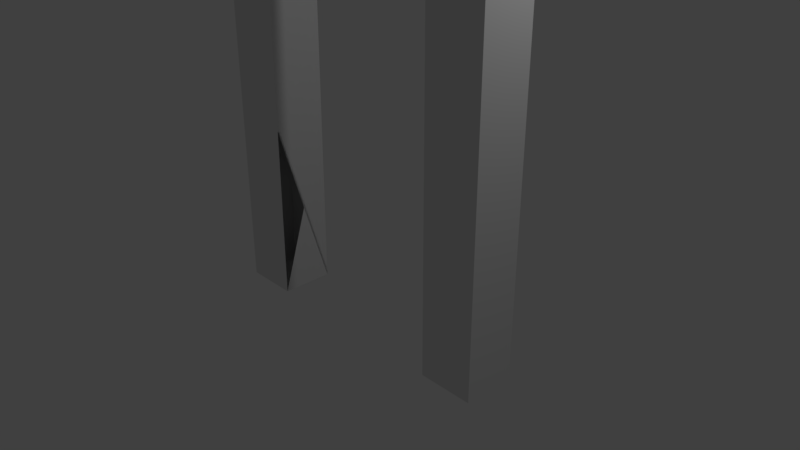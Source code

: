 # Source: arc.blend  (saved by Blender 2.79.0; exported with 4.5.12 LTS)
import bpy
from mathutils import Matrix  # noqa: F401  (used for matrix-valued properties, if any)

bpy.ops.wm.read_factory_settings(use_empty=True)
scene = bpy.context.scene
scene.name = 'Scene'

# ---- collections
col_collection_1 = bpy.data.collections.new('Collection 1'); scene.collection.children.link(col_collection_1)

# ---- materials (node trees are filled in below, after node groups)
mat_material = bpy.data.materials.new('Material')
mat_material.alpha_threshold = 0.0
mat_material.use_transparent_shadow = False
mat_material.roughness = 0.5
mat_material.line_color = (0.0, 0.0, 0.0, 1.0)

# ---- material node trees

# ---- world
world_world = bpy.data.worlds.new('World'); scene.world = world_world
world_world.color = (0.05088, 0.05088, 0.05088)
world_world.use_sun_shadow = False
world_world.sun_shadow_jitter_overblur = 0.0
world_world.cycles.sampling_method = 'MANUAL'

# ---- cameras
cam_camera = bpy.data.cameras.new('Camera')
cam_camera.clip_end = 100.0
cam_camera.lens = 35.0
cam_camera.sensor_width = 32.0
cam_camera.sensor_height = 18.0
cam_camera.ortho_scale = 7.314
cam_camera.dof.focus_distance = 0.0
cam_camera.dof.aperture_fstop = 128.0

# ---- lights
light_lamp = bpy.data.lights.new('Lamp', 'POINT')
light_lamp.transmission_factor = 0.0
light_lamp.cutoff_distance = 30.0
light_lamp.energy = 100.0
light_lamp.shadow_buffer_clip_start = 1.001
light_lamp.shadow_soft_size = 0.1
light_lamp.shadow_maximum_resolution = 0.006
light_lamp.use_absolute_resolution = True

# ---- meshes
me_cube = bpy.data.meshes.new('Cube')
me_cube.from_pydata([(0.6426, 1.0, -1.0), (1.0, 1.0, -1.0), (1.0, -1.0, -1.0), (0.6426, -1.0, -1.0), (1.0, 1.0, 8.623), (0.6274, 1.0, 3.834), (0.5796, 1.0, 4.878), (0.4436, 1.0, 6.517), (0.2401, 1.0, 7.695), (-1.908e-08, 1.0, 8.114), (-0.2401, 1.0, 7.681), (-0.4436, 1.0, 6.617), (-0.5796, 1.0, 4.883), (-0.6274, 1.0, 3.834), (-0.6426, 1.0, -1.0), (-1.0, 1.0, -1.0), (-1.0, 1.0, 8.623), (1.0, -1.0, 8.623), (-1.0, -1.0, 8.623), (-1.0, -1.0, -1.0), (-0.6426, -1.0, -1.0), (-0.6274, -1.0, 3.834), (-0.5796, -1.0, 4.883), (-0.4436, -1.0, 6.617), (-0.2401, -1.0, 7.681), (-1.908e-08, -1.0, 8.114), (0.2401, -1.0, 7.695), (0.4436, -1.0, 6.517), (0.5796, -1.0, 4.878), (0.6274, -1.0, 3.834), (-0.5557, 1.0, 5.265), (-0.5557, -1.0, 5.265), (-0.5718, -1.0, 4.982), (-0.5718, 1.0, 4.982), (-0.4763, 1.0, 6.305), (-0.4763, -1.0, 6.305), (-0.5881, -1.0, 4.696), (-0.5881, 1.0, 4.696), (-0.452, -1.0, 6.51), (-0.452, 1.0, 6.51), (-0.6351, -1.0, 3.872), (-0.6351, 1.0, 3.872), (-0.6351, 1.0, 1.389), (-0.6351, -1.0, 1.389)], [], [(0, 1, 2, 3), (4, 1, 0, 5, 6, 7, 8, 9, 10, 11, 12, 13, 14, 15, 16), (1, 4, 17, 2), (2, 17, 18, 19, 20, 21, 22, 23, 24, 25, 26, 27, 28, 29, 3), (4, 16, 18, 17), (20, 19, 15, 14), (19, 18, 16, 15), (9, 8, 26, 25), (10, 9, 25, 24), (8, 7, 27, 26), (11, 10, 24, 23), (7, 6, 28, 27), (38, 22, 12, 11, 23), (6, 5, 29, 28), (13, 12, 22, 21), (5, 0, 3, 29), (21, 20, 43, 14, 13), (20, 14, 43, 42), (30, 31, 32, 33), (34, 35, 31, 30), (32, 36, 37, 33), (38, 35, 34, 39), (36, 40, 41, 37), (42, 41, 40, 43), (38, 39, 38, 23)])
_uv = me_cube.uv_layers.new(name='UVMap')
_uv.uv.foreach_set('vector', [0.8213, 0.0, 1.0, 0.0, 1.0, 0.0, 0.8213, 0.0, 1.0, 1.0, 1.0, 0.0, 0.8213, 0.0, 0.8137, 0.5024, 0.7898, 0.6108, 0.7218, 0.7811, 0.62, 0.9036, 0.5, 0.9471, 0.38, 0.9021, 0.2782, 0.7915, 0.2102, 0.6113, 0.1863, 0.5024, 0.1787, 0.0, 2.326e-07, 0.0, 2.326e-07, 1.0, 1.0, 0.0, 1.0, 1.0, 1.0, 1.0, 1.0, 0.0, 1.0, 0.0, 1.0, 1.0, 0.0, 1.0, 0.0, 0.0, 0.1787, 0.0, 0.1863, 0.5024, 0.2102, 0.6113, 0.2782, 0.7915, 0.38, 0.9021, 0.5, 0.9471, 0.62, 0.9036, 0.7218, 0.7811, 0.7898, 0.6108, 0.8137, 0.5024, 0.8213, 0.0, 1.0, 1.0, 2.326e-07, 1.0, 0.0, 1.0, 1.0, 1.0, 0.1787, 0.0, 0.0, 0.0, 2.326e-07, 0.0, 0.1787, 0.0, 0.0, 0.0, 0.0, 1.0, 2.326e-07, 1.0, 2.326e-07, 0.0, 0.5, 0.9471, 0.62, 0.9036, 0.62, 0.9036, 0.5, 0.9471, 0.38, 0.9021, 0.5, 0.9471, 0.5, 0.9471, 0.38, 0.9021, 0.62, 0.9036, 0.7218, 0.7811, 0.7218, 0.7811, 0.62, 0.9036, 0.2782, 0.7915, 0.38, 0.9021, 0.38, 0.9021, 0.2782, 0.7915, 0.7218, 0.7811, 0.7898, 0.6108, 0.7898, 0.6108, 0.7218, 0.7811, 0.274, 0.7804, 0.2102, 0.6113, 0.2102, 0.6113, 0.2782, 0.7915, 0.2782, 0.7915, 0.7898, 0.6108, 0.8137, 0.5024, 0.8137, 0.5024, 0.7898, 0.6108, 0.1863, 0.5024, 0.2102, 0.6113, 0.2102, 0.6113, 0.1863, 0.5024, 0.8137, 0.5024, 0.8213, 0.0, 0.8213, 0.0, 0.8137, 0.5024, 0.1863, 0.5024, 0.1787, 0.0, 0.1825, 0.2482, 0.1787, 0.0, 0.1863, 0.5024, 0.1787, 0.0, 0.1787, 0.0, 0.1825, 0.2482, 0.1825, 0.2482, 0.2222, 0.6511, 0.2222, 0.6511, 0.2141, 0.6217, 0.2141, 0.6217, 0.2618, 0.7592, 0.2618, 0.7592, 0.2222, 0.6511, 0.2222, 0.6511, 0.2141, 0.6217, 0.2059, 0.5919, 0.2059, 0.5919, 0.2141, 0.6217, 0.274, 0.7804, 0.2618, 0.7592, 0.2618, 0.7592, 0.274, 0.7804, 0.2059, 0.5919, 0.1825, 0.5063, 0.1825, 0.5063, 0.2059, 0.5919, 0.1825, 0.2482, 0.1825, 0.5063, 0.1825, 0.5063, 0.1825, 0.2482, 0.274, 0.7804, 0.274, 0.7804, 0.274, 0.7804, 0.2782, 0.7915])
me_cube.materials.append(mat_material)
me_cube.use_remesh_preserve_volume = False
me_cube.use_remesh_preserve_attributes = False
me_cube.use_mirror_vertex_groups = False
me_cube.update()

# ---- objects
ob_cube = bpy.data.objects.new('Cube', me_cube)
ob_lamp = bpy.data.objects.new('Lamp', light_lamp)
ob_camera = bpy.data.objects.new('Camera', cam_camera)

# ---- transforms, parenting, visibility, modifiers, constraints
ob_cube.location = (0.0, 0.0, 0.0)
ob_cube.scale = (2.107, 0.3611, 1.0)
ob_cube.lock_rotations_4d = False
ob_cube.empty_display_type = 'ARROWS'
ob_cube.lineart.crease_threshold = 0.0
ob_lamp.location = (4.076, 1.005, 5.904)
ob_lamp.rotation_euler = (0.6503, 0.05522, 1.866)
ob_lamp.lock_rotations_4d = False
ob_lamp.empty_display_type = 'ARROWS'
ob_lamp.color = (0.0, 0.0, 0.0, 0.0)
ob_lamp.lineart.crease_threshold = 0.0
ob_camera.location = (7.481, -6.508, 5.344)
ob_camera.rotation_euler = (1.109, 0.0, 0.8149)
ob_camera.lock_rotations_4d = False
ob_camera.empty_display_type = 'ARROWS'
ob_camera.color = (0.0, 0.0, 0.0, 0.0)
ob_camera.display_type = 'WIRE'
ob_camera.lineart.crease_threshold = 0.0

# ---- collection membership
col_collection_1.objects.link(ob_cube)
col_collection_1.objects.link(ob_lamp)
col_collection_1.objects.link(ob_camera)

# ---- scene / render settings (as saved in the file)
scene.camera = ob_camera
scene.frame_start = 1; scene.frame_end = 250; scene.frame_set(1)
scene.render.engine = 'BLENDER_EEVEE_NEXT'
scene.render.resolution_percentage = 50
scene.render.dither_intensity = 0.0
scene.cycles.use_denoising = False
scene.cycles.samples = 128
scene.cycles.sampling_pattern = 'TABULATED_SOBOL'
scene.cycles.use_adaptive_sampling = False
scene.cycles.use_light_tree = False
scene.cycles.blur_glossy = 0.0
scene.cycles.sample_clamp_indirect = 0.0
scene.view_settings.view_transform = 'Standard'
bpy.context.view_layer.update()

